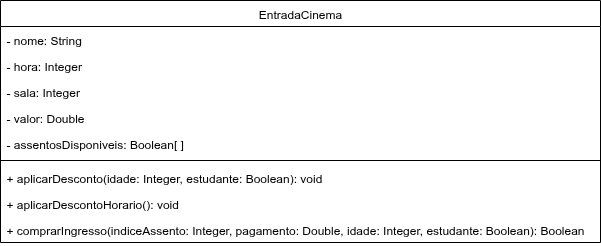

The diagram above was exported from draw.io. Its source (the exported page's mxGraphModel, read from the mxfile embedded in the PNG):
<mxGraphModel dx="782" dy="434" grid="1" gridSize="10" guides="1" tooltips="1" connect="1" arrows="1" fold="1" page="1" pageScale="1" pageWidth="827" pageHeight="1169" math="0" shadow="0">
  <root>
    <mxCell id="0" />
    <mxCell id="1" parent="0" />
    <mxCell id="zI9A6CSo-5xoitcUqXeA-1" value="EntradaCinema" style="swimlane;fontStyle=0;align=center;verticalAlign=top;childLayout=stackLayout;horizontal=1;startSize=26;horizontalStack=0;resizeParent=1;resizeLast=0;collapsible=1;marginBottom=0;rounded=0;shadow=0;strokeWidth=1;" vertex="1" parent="1">
      <mxGeometry x="120" y="80" width="600" height="242" as="geometry">
        <mxRectangle x="230" y="140" width="160" height="26" as="alternateBounds" />
      </mxGeometry>
    </mxCell>
    <mxCell id="zI9A6CSo-5xoitcUqXeA-2" value="- nome: String" style="text;align=left;verticalAlign=top;spacingLeft=4;spacingRight=4;overflow=hidden;rotatable=0;points=[[0,0.5],[1,0.5]];portConstraint=eastwest;" vertex="1" parent="zI9A6CSo-5xoitcUqXeA-1">
      <mxGeometry y="26" width="600" height="26" as="geometry" />
    </mxCell>
    <mxCell id="zI9A6CSo-5xoitcUqXeA-3" value="- hora: Integer" style="text;align=left;verticalAlign=top;spacingLeft=4;spacingRight=4;overflow=hidden;rotatable=0;points=[[0,0.5],[1,0.5]];portConstraint=eastwest;rounded=0;shadow=0;html=0;" vertex="1" parent="zI9A6CSo-5xoitcUqXeA-1">
      <mxGeometry y="52" width="600" height="26" as="geometry" />
    </mxCell>
    <mxCell id="zI9A6CSo-5xoitcUqXeA-4" value="- sala: Integer" style="text;align=left;verticalAlign=top;spacingLeft=4;spacingRight=4;overflow=hidden;rotatable=0;points=[[0,0.5],[1,0.5]];portConstraint=eastwest;rounded=0;shadow=0;html=0;" vertex="1" parent="zI9A6CSo-5xoitcUqXeA-1">
      <mxGeometry y="78" width="600" height="26" as="geometry" />
    </mxCell>
    <mxCell id="B8a5EVuikeICLWU4JaRa-2" value="- valor: Double" style="text;align=left;verticalAlign=top;spacingLeft=4;spacingRight=4;overflow=hidden;rotatable=0;points=[[0,0.5],[1,0.5]];portConstraint=eastwest;rounded=0;shadow=0;html=0;" vertex="1" parent="zI9A6CSo-5xoitcUqXeA-1">
      <mxGeometry y="104" width="600" height="26" as="geometry" />
    </mxCell>
    <mxCell id="B8a5EVuikeICLWU4JaRa-1" value="- assentosDisponiveis: Boolean[ ]" style="text;align=left;verticalAlign=top;spacingLeft=4;spacingRight=4;overflow=hidden;rotatable=0;points=[[0,0.5],[1,0.5]];portConstraint=eastwest;rounded=0;shadow=0;html=0;" vertex="1" parent="zI9A6CSo-5xoitcUqXeA-1">
      <mxGeometry y="130" width="600" height="26" as="geometry" />
    </mxCell>
    <mxCell id="zI9A6CSo-5xoitcUqXeA-5" value="" style="line;html=1;strokeWidth=1;align=left;verticalAlign=middle;spacingTop=-1;spacingLeft=3;spacingRight=3;rotatable=0;labelPosition=right;points=[];portConstraint=eastwest;" vertex="1" parent="zI9A6CSo-5xoitcUqXeA-1">
      <mxGeometry y="156" width="600" height="8" as="geometry" />
    </mxCell>
    <mxCell id="zI9A6CSo-5xoitcUqXeA-6" value="+ aplicarDesconto(idade: Integer, estudante: Boolean): void" style="text;align=left;verticalAlign=top;spacingLeft=4;spacingRight=4;overflow=hidden;rotatable=0;points=[[0,0.5],[1,0.5]];portConstraint=eastwest;" vertex="1" parent="zI9A6CSo-5xoitcUqXeA-1">
      <mxGeometry y="164" width="600" height="26" as="geometry" />
    </mxCell>
    <mxCell id="zI9A6CSo-5xoitcUqXeA-7" value="+ aplicarDescontoHorario(): void" style="text;align=left;verticalAlign=top;spacingLeft=4;spacingRight=4;overflow=hidden;rotatable=0;points=[[0,0.5],[1,0.5]];portConstraint=eastwest;" vertex="1" parent="zI9A6CSo-5xoitcUqXeA-1">
      <mxGeometry y="190" width="600" height="26" as="geometry" />
    </mxCell>
    <mxCell id="zI9A6CSo-5xoitcUqXeA-8" value="+ comprarIngresso(indiceAssento: Integer, pagamento: Double, idade: Integer, estudante: Boolean): Boolean" style="text;align=left;verticalAlign=top;spacingLeft=4;spacingRight=4;overflow=hidden;rotatable=0;points=[[0,0.5],[1,0.5]];portConstraint=eastwest;" vertex="1" parent="zI9A6CSo-5xoitcUqXeA-1">
      <mxGeometry y="216" width="600" height="26" as="geometry" />
    </mxCell>
  </root>
</mxGraphModel>